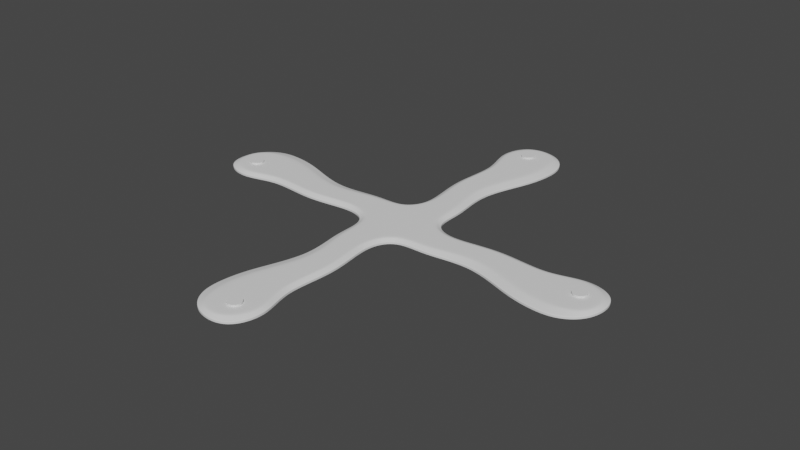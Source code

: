 # Source: non-destructive-tutorial-quad.blend  (saved by Blender 2.91.10; exported with 4.5.12 LTS)
import bpy
from mathutils import Matrix  # noqa: F401  (used for matrix-valued properties, if any)

bpy.ops.wm.read_factory_settings(use_empty=True)
scene = bpy.context.scene
scene.name = 'Scene'

# ---- collections
col_collection = bpy.data.collections.new('Collection'); scene.collection.children.link(col_collection)

# ---- node groups
ng_auto_smooth = bpy.data.node_groups.new('Auto Smooth', 'GeometryNodeTree')
_s = ng_auto_smooth.interface.new_socket(name='Geometry', in_out='OUTPUT', socket_type='NodeSocketGeometry')
_s = ng_auto_smooth.interface.new_socket(name='Geometry', in_out='INPUT', socket_type='NodeSocketGeometry')
_s = ng_auto_smooth.interface.new_socket(name='Angle', in_out='INPUT', socket_type='NodeSocketFloat')
_s.subtype = 'ANGLE'
_s.min_value = 0.0
_s.max_value = 3.142
ng_auto_smooth.is_modifier = True
_N = ng_auto_smooth.nodes; _L = ng_auto_smooth.links
n0 = _N.new('NodeGroupOutput'); n0.name = 'Group Output'; n0.location = (480, -100)
n1 = _N.new('NodeGroupInput'); n1.name = 'Group Input'; n1.location = (-420, -300)
n2 = _N.new('NodeGroupInput'); n2.name = 'Group Input.001'; n2.location = (-60, -100)
n3 = _N.new('GeometryNodeSetShadeSmooth'); n3.name = 'Set Shade Smooth'; n3.location = (120, -100)
n3.domain = 'EDGE'
n4 = _N.new('GeometryNodeSetShadeSmooth'); n4.name = 'Set Shade Smooth.001'; n4.location = (300, -100)
n5 = _N.new('GeometryNodeInputMeshEdgeAngle'); n5.name = 'Edge Angle'; n5.location = (-420, -220)
n6 = _N.new('GeometryNodeInputEdgeSmooth'); n6.name = 'Is Edge Smooth'; n6.location = (-60, -160)
n7 = _N.new('GeometryNodeInputShadeSmooth'); n7.name = 'Is Face Smooth'; n7.location = (-240, -340)
n8 = _N.new('FunctionNodeBooleanMath'); n8.name = 'Boolean Math'; n8.location = (-60, -220)
n9 = _N.new('FunctionNodeCompare'); n9.name = 'Compare'; n9.location = (-240, -180)
n9.operation = 'LESS_EQUAL'
_L.new(n5.outputs[0], n9.inputs[0])
_L.new(n4.outputs[0], n0.inputs[0])
_L.new(n1.outputs[1], n9.inputs[1])
_L.new(n9.outputs[0], n8.inputs[0])
_L.new(n7.outputs[0], n8.inputs[1])
_L.new(n2.outputs[0], n3.inputs[0])
_L.new(n6.outputs[0], n3.inputs[1])
_L.new(n3.outputs[0], n4.inputs[0])
_L.new(n8.outputs[0], n3.inputs[2])
n0.is_active_output = True

# ---- world
world_world = bpy.data.worlds.new('World'); scene.world = world_world
world_world.use_nodes = True; world_world.node_tree.nodes.clear()
_N = world_world.node_tree.nodes; _L = world_world.node_tree.links
n0 = _N.new('ShaderNodeOutputWorld'); n0.name = 'World Output'; n0.location = (300, 300)
n1 = _N.new('ShaderNodeBackground'); n1.name = 'Background'; n1.location = (10, 300)
n1.inputs[0].default_value = (0.05088, 0.05088, 0.05088, 1.0)
_L.new(n1.outputs[0], n0.inputs[0])
n0.is_active_output = True
world_world.color = (0.05088, 0.05088, 0.05088)
world_world.use_sun_shadow = False
world_world.sun_shadow_jitter_overblur = 0.0

# ---- meshes
me_cylinder_002 = bpy.data.meshes.new('Cylinder.002')
me_cylinder_002.from_pydata([(0.005177, 0.1274, -0.004219), (0.005177, 0.1274, 0.00414), (0.005992, 0.1273, -0.004219), (0.005992, 0.1273, 0.00414), (0.006776, 0.1271, -0.004219), (0.006776, 0.1271, 0.00414), (0.007499, 0.1267, -0.004219), (0.007499, 0.1267, 0.00414), (0.008132, 0.1262, -0.004219), (0.008132, 0.1262, 0.00414), (0.008652, 0.1255, -0.004219), (0.008652, 0.1255, 0.00414), (0.009038, 0.1248, -0.004219), (0.009038, 0.1248, 0.00414), (0.009276, 0.124, -0.004219), (0.009276, 0.124, 0.00414), (0.009356, 0.1232, -0.004219), (0.009356, 0.1232, 0.00414), (0.009276, 0.1224, -0.004219), (0.009276, 0.1224, 0.00414), (0.009038, 0.1216, -0.004219), (0.009038, 0.1216, 0.00414), (0.008652, 0.1209, -0.004219), (0.008652, 0.1209, 0.00414), (0.008132, 0.1202, -0.004219), (0.008132, 0.1202, 0.00414), (0.007499, 0.1197, -0.004219), (0.007499, 0.1197, 0.00414), (0.006776, 0.1193, -0.004219), (0.006776, 0.1193, 0.00414), (0.005992, 0.1191, -0.004219), (0.005992, 0.1191, 0.00414), (0.005177, 0.119, -0.004219), (0.005177, 0.119, 0.00414), (0.004361, 0.1191, -0.004219), (0.004361, 0.1191, 0.00414), (0.003577, 0.1193, -0.004219), (0.003577, 0.1193, 0.00414), (0.002855, 0.1197, -0.004219), (0.002855, 0.1197, 0.00414), (0.002221, 0.1202, -0.004219), (0.002221, 0.1202, 0.00414), (0.001702, 0.1209, -0.004219), (0.001702, 0.1209, 0.00414), (0.001316, 0.1216, -0.004219), (0.001316, 0.1216, 0.00414), (0.001078, 0.1224, -0.004219), (0.001078, 0.1224, 0.00414), (0.0009974, 0.1232, -0.004219), (0.0009974, 0.1232, 0.00414), (0.001078, 0.124, -0.004219), (0.001078, 0.124, 0.00414), (0.001316, 0.1248, -0.004219), (0.001316, 0.1248, 0.00414), (0.001702, 0.1255, -0.004219), (0.001702, 0.1255, 0.00414), (0.002221, 0.1262, -0.004219), (0.002221, 0.1262, 0.00414), (0.002855, 0.1267, -0.004219), (0.002855, 0.1267, 0.00414), (0.003577, 0.1271, -0.004219), (0.003577, 0.1271, 0.00414), (0.004361, 0.1273, -0.004219), (0.004361, 0.1273, 0.00414)], [], [(0, 1, 3, 2), (2, 3, 5, 4), (4, 5, 7, 6), (6, 7, 9, 8), (8, 9, 11, 10), (10, 11, 13, 12), (12, 13, 15, 14), (14, 15, 17, 16), (16, 17, 19, 18), (18, 19, 21, 20), (20, 21, 23, 22), (22, 23, 25, 24), (24, 25, 27, 26), (26, 27, 29, 28), (28, 29, 31, 30), (30, 31, 33, 32), (32, 33, 35, 34), (34, 35, 37, 36), (36, 37, 39, 38), (38, 39, 41, 40), (40, 41, 43, 42), (42, 43, 45, 44), (44, 45, 47, 46), (46, 47, 49, 48), (48, 49, 51, 50), (50, 51, 53, 52), (52, 53, 55, 54), (54, 55, 57, 56), (56, 57, 59, 58), (58, 59, 61, 60), (3, 1, 63, 61, 59, 57, 55, 53, 51, 49, 47, 45, 43, 41, 39, 37, 35, 33, 31, 29, 27, 25, 23, 21, 19, 17, 15, 13, 11, 9, 7, 5), (60, 61, 63, 62), (62, 63, 1, 0), (0, 2, 4, 6, 8, 10, 12, 14, 16, 18, 20, 22, 24, 26, 28, 30, 32, 34, 36, 38, 40, 42, 44, 46, 48, 50, 52, 54, 56, 58, 60, 62)])
_uv = me_cylinder_002.uv_layers.new(name='UVMap')
_uv.uv.foreach_set('vector', [1.0, 0.5, 1.0, 1.0, 0.9688, 1.0, 0.9688, 0.5, 0.9688, 0.5, 0.9688, 1.0, 0.9375, 1.0, 0.9375, 0.5, 0.9375, 0.5, 0.9375, 1.0, 0.9062, 1.0, 0.9062, 0.5, 0.9062, 0.5, 0.9062, 1.0, 0.875, 1.0, 0.875, 0.5, 0.875, 0.5, 0.875, 1.0, 0.8438, 1.0, 0.8438, 0.5, 0.8438, 0.5, 0.8438, 1.0, 0.8125, 1.0, 0.8125, 0.5, 0.8125, 0.5, 0.8125, 1.0, 0.7812, 1.0, 0.7812, 0.5, 0.7812, 0.5, 0.7812, 1.0, 0.75, 1.0, 0.75, 0.5, 0.75, 0.5, 0.75, 1.0, 0.7188, 1.0, 0.7188, 0.5, 0.7188, 0.5, 0.7188, 1.0, 0.6875, 1.0, 0.6875, 0.5, 0.6875, 0.5, 0.6875, 1.0, 0.6562, 1.0, 0.6562, 0.5, 0.6562, 0.5, 0.6562, 1.0, 0.625, 1.0, 0.625, 0.5, 0.625, 0.5, 0.625, 1.0, 0.5938, 1.0, 0.5938, 0.5, 0.5938, 0.5, 0.5938, 1.0, 0.5625, 1.0, 0.5625, 0.5, 0.5625, 0.5, 0.5625, 1.0, 0.5312, 1.0, 0.5312, 0.5, 0.5312, 0.5, 0.5312, 1.0, 0.5, 1.0, 0.5, 0.5, 0.5, 0.5, 0.5, 1.0, 0.4688, 1.0, 0.4688, 0.5, 0.4688, 0.5, 0.4688, 1.0, 0.4375, 1.0, 0.4375, 0.5, 0.4375, 0.5, 0.4375, 1.0, 0.4062, 1.0, 0.4062, 0.5, 0.4062, 0.5, 0.4062, 1.0, 0.375, 1.0, 0.375, 0.5, 0.375, 0.5, 0.375, 1.0, 0.3438, 1.0, 0.3438, 0.5, 0.3438, 0.5, 0.3438, 1.0, 0.3125, 1.0, 0.3125, 0.5, 0.3125, 0.5, 0.3125, 1.0, 0.2812, 1.0, 0.2812, 0.5, 0.2812, 0.5, 0.2812, 1.0, 0.25, 1.0, 0.25, 0.5, 0.25, 0.5, 0.25, 1.0, 0.2188, 1.0, 0.2188, 0.5, 0.2188, 0.5, 0.2188, 1.0, 0.1875, 1.0, 0.1875, 0.5, 0.1875, 0.5, 0.1875, 1.0, 0.1562, 1.0, 0.1562, 0.5, 0.1562, 0.5, 0.1562, 1.0, 0.125, 1.0, 0.125, 0.5, 0.125, 0.5, 0.125, 1.0, 0.09375, 1.0, 0.09375, 0.5, 0.09375, 0.5, 0.09375, 1.0, 0.0625, 1.0, 0.0625, 0.5, 0.2968, 0.4854, 0.25, 0.49, 0.2032, 0.4854, 0.1582, 0.4717, 0.1167, 0.4496, 0.08029, 0.4197, 0.05045, 0.3833, 0.02827, 0.3418, 0.01461, 0.2968, 0.01, 0.25, 0.01461, 0.2032, 0.02827, 0.1582, 0.05045, 0.1167, 0.08029, 0.08029, 0.1167, 0.05045, 0.1582, 0.02827, 0.2032, 0.01461, 0.25, 0.01, 0.2968, 0.01461, 0.3418, 0.02827, 0.3833, 0.05045, 0.4197, 0.08029, 0.4496, 0.1167, 0.4717, 0.1582, 0.4854, 0.2032, 0.49, 0.25, 0.4854, 0.2968, 0.4717, 0.3418, 0.4496, 0.3833, 0.4197, 0.4197, 0.3833, 0.4496, 0.3418, 0.4717, 0.0625, 0.5, 0.0625, 1.0, 0.03125, 1.0, 0.03125, 0.5, 0.03125, 0.5, 0.03125, 1.0, 0.0, 1.0, 0.0, 0.5, 0.75, 0.49, 0.7968, 0.4854, 0.8418, 0.4717, 0.8833, 0.4496, 0.9197, 0.4197, 0.9496, 0.3833, 0.9717, 0.3418, 0.9854, 0.2968, 0.99, 0.25, 0.9854, 0.2032, 0.9717, 0.1582, 0.9496, 0.1167, 0.9197, 0.08029, 0.8833, 0.05045, 0.8418, 0.02827, 0.7968, 0.01461, 0.75, 0.01, 0.7032, 0.01461, 0.6582, 0.02827, 0.6167, 0.05045, 0.5803, 0.08029, 0.5504, 0.1167, 0.5283, 0.1582, 0.5146, 0.2032, 0.51, 0.25, 0.5146, 0.2968, 0.5283, 0.3418, 0.5504, 0.3833, 0.5803, 0.4197, 0.6167, 0.4496, 0.6582, 0.4717, 0.7032, 0.4854])
me_cylinder_002.use_remesh_fix_poles = True
me_cylinder_002.use_remesh_preserve_attributes = False
me_cylinder_002.use_mirror_vertex_groups = False
me_cylinder_002.update()
me_plane = bpy.data.meshes.new('Plane')
me_plane.from_pydata([(0.02925, 0.1257, -1.549e-05), (-0.005286, 0.1409, -1.549e-05), (0.01628, 0.01204, -1.549e-05), (-0.01139, 0.0165, -1.549e-05), (0.01969, 0.03302, -1.549e-05), (0.01296, 0.06096, -1.549e-05), (0.02664, 0.09214, -1.549e-05), (-0.002989, 0.09722, -1.549e-05), (-0.01025, 0.0643, -1.549e-05), (-0.002409, 0.03302, -1.549e-05), (-0.009293, 0.01363, -1.549e-05), (0.01334, 0.009967, -1.549e-05), (-4.279e-05, 0.09783, -1.549e-05), (0.02104, 0.09487, -1.549e-05), (-0.007124, 0.064, -1.549e-05), (0.007098, 0.06166, -1.549e-05), (0.0009427, 0.03388, -1.549e-05), (0.01615, 0.03302, -1.549e-05), (0.02259, 0.1247, -1.549e-05), (-0.0007308, 0.1373, -1.549e-05), (0.0002913, -0.0002496, -1.549e-05), (0.003664, 0.09656, -1.549e-05), (-0.001724, 0.06313, -1.549e-05), (0.006717, 0.03302, -1.549e-05), (0.01831, 0.1394, -1.549e-05), (0.01704, 0.1361, -1.549e-05), (0.02373, 0.1126, -1.549e-05), (-0.01105, 0.1185, -1.549e-05), (0.03008, 0.1116, -1.549e-05), (-0.01369, 0.1181, -1.549e-05), (0.005668, 0.1158, -1.549e-05)], [], [(16, 9, 3, 10), (27, 29, 7, 12), (12, 7, 8, 14), (14, 8, 9, 16), (5, 15, 17, 4), (22, 14, 16, 23), (6, 13, 15, 5), (21, 12, 14, 22), (28, 26, 13, 6), (30, 27, 12, 21), (4, 17, 11, 2), (23, 16, 10, 20), (24, 1, 19, 25), (0, 24, 25, 18), (17, 23, 20, 11), (26, 30, 21, 13), (13, 21, 22, 15), (15, 22, 23, 17), (18, 25, 30, 26), (25, 19, 27, 30), (0, 18, 26, 28), (19, 1, 29, 27)])
me_plane.polygons.foreach_set('use_smooth', [True] * 22)
_k = {(3, 9): 0.8, (2, 4): 0.8, (4, 5): 0.8, (5, 6): 0.8, (7, 8): 0.8, (8, 9): 0.8, (15, 17): 0.40784, (14, 16): 0.40784, (13, 15): 0.40784, (12, 14): 0.40784, (13, 26): 0.40784, (12, 27): 0.40784, (11, 17): 0.40784, (10, 16): 0.40784, (1, 24): 0.8, (18, 25): 0.40784, (0, 28): 0.8, (7, 29): 0.8, (0, 24): 0.8, (19, 25): 0.40784, (18, 26): 0.40784, (19, 27): 0.40784, (6, 28): 0.8, (1, 29): 0.8}
me_plane.attributes.new('crease_edge', 'FLOAT', 'EDGE').data.foreach_set('value', [_k.get((min(e.vertices), max(e.vertices)), 0.0) for e in me_plane.edges])
_uv = me_plane.uv_layers.new(name='UVMap')
_uv.uv.foreach_set('vector', [0.9072, 0.7518, 1.0, 0.75, 1.0, 1.0, 0.8533, 0.9892, 0.9115, 0.1584, 1.001, 0.1788, 1.0, 0.25, 0.8541, 0.25, 0.8541, 0.25, 1.0, 0.25, 1.0, 0.5, 0.8004, 0.5008, 0.8004, 0.5008, 1.0, 0.5, 1.0, 0.75, 0.9072, 0.7518, 0.0, 0.5, 0.2405, 0.5001, 0.2728, 0.7498, 0.0, 0.75, 0.5, 0.5, 0.8004, 0.5008, 0.9072, 0.7518, 0.5649, 0.7485, 0.0, 0.25, 0.1754, 0.2501, 0.2405, 0.5001, 0.0, 0.5, 0.5409, 0.2495, 0.8541, 0.25, 0.8004, 0.5008, 0.5, 0.5, 0.0, 0.1875, 0.1553, 0.1729, 0.1754, 0.2501, 0.0, 0.25, 0.4864, 0.1545, 0.9115, 0.1584, 0.8541, 0.25, 0.5409, 0.2495, 0.0, 0.75, 0.2728, 0.7498, 0.3333, 1.0, 0.0, 1.0, 0.5649, 0.7485, 0.9072, 0.7518, 0.8533, 0.9892, 0.5, 1.0, 0.5, 0.0, 0.6667, 0.0, 0.7858, 0.07256, 0.4319, 0.05957, 0.3333, 0.0, 0.5, 0.0, 0.4319, 0.05957, 0.1906, 0.08086, 0.2728, 0.7498, 0.5649, 0.7485, 0.5, 1.0, 0.3333, 1.0, 0.1553, 0.1729, 0.4864, 0.1545, 0.5409, 0.2495, 0.1754, 0.2501, 0.1754, 0.2501, 0.5409, 0.2495, 0.5, 0.5, 0.2405, 0.5001, 0.2405, 0.5001, 0.5, 0.5, 0.5649, 0.7485, 0.2728, 0.7498, 0.1906, 0.08086, 0.4319, 0.05957, 0.4864, 0.1545, 0.1553, 0.1729, 0.4319, 0.05957, 0.7858, 0.07256, 0.9115, 0.1584, 0.4864, 0.1545, 0.0, 0.125, 0.1906, 0.08086, 0.1553, 0.1729, 0.0, 0.1875, 0.7858, 0.07256, 1.0, 0.125, 1.001, 0.1788, 0.9115, 0.1584])
me_plane.use_remesh_fix_poles = True
me_plane.use_remesh_preserve_attributes = False
me_plane.use_mirror_vertex_groups = False
me_plane.update()

# ---- objects
ob_cylinder = bpy.data.objects.new('Cylinder', me_cylinder_002)
ob_plane = bpy.data.objects.new('Plane', me_plane)
ob_empty = bpy.data.objects.new('Empty', None)
ob_center = bpy.data.objects.new('Center', None)

# ---- transforms, parenting, visibility, modifiers, constraints
ob_cylinder.location = (0.0, 0.0, 0.0)
ob_cylinder.lineart.crease_threshold = 0.0
_m = ob_cylinder.modifiers.new('Array', 'ARRAY')
_m.count = 4
_m.use_relative_offset = False
_m.use_object_offset = True
_m.offset_object = ob_empty
ob_plane.location = (0.0, 0.0, 0.0)
ob_plane.lineart.crease_threshold = 0.0
_vg = ob_plane.vertex_groups.new(name='Weld')
_vg.add([2, 3, 10, 11, 20], 1.0, 'REPLACE')
_vg = ob_plane.vertex_groups.new(name='Interior')
_vg.add([10, 11, 12, 13, 14, 15, 16, 17, 18, 19, 20, 21, 22, 23, 25, 26, 27, 30], 1.0, 'REPLACE')
_m = ob_plane.modifiers.new('Array', 'ARRAY')
_m.count = 4
_m.constant_offset_displace = (0.0, 0.0, 0.0)
_m.use_relative_offset = False
_m.use_object_offset = True
_m.offset_object = ob_empty
_m = ob_plane.modifiers.new('Weld', 'WELD')
_m.vertex_group = 'Weld'
_m = ob_plane.modifiers.new('Solidify', 'SOLIDIFY')
_m.thickness = 0.003
_m.thickness_vertex_group = 0.4733
_m.offset = 1.0
_m.vertex_group = 'Interior'
_m = ob_plane.modifiers.new('Subdivision', 'SUBSURF')
_m.uv_smooth = 'PRESERVE_CORNERS'
_m.levels = 4
_m.render_levels = 4
_m = ob_plane.modifiers.new('Boolean', 'BOOLEAN')
_m.object = ob_cylinder
_m = ob_plane.modifiers.new('Auto Smooth', 'NODES')
_m.node_group = ng_auto_smooth
_gi = [s.identifier for s in ng_auto_smooth.interface.items_tree if s.item_type == 'SOCKET' and s.in_out == 'INPUT']
_m[_gi[1]] = 0.5236  # Angle
ob_empty.location = (0.0, 0.0, 0.0)
ob_empty.rotation_euler = (0.0, -0.0, 1.571)
ob_empty.lineart.crease_threshold = 0.0
ob_center.location = (0.0, 0.0, 0.0)
ob_center.lineart.crease_threshold = 0.0

# ---- collection membership
scene.collection.objects.link(ob_cylinder)
col_collection.objects.link(ob_plane)
col_collection.objects.link(ob_empty)
col_collection.objects.link(ob_center)

# ---- scene / render settings (as saved in the file)
scene.frame_start = 1; scene.frame_end = 250; scene.frame_set(1)
scene.render.engine = 'CYCLES'
scene.cycles.samples = 128
scene.cycles.sampling_pattern = 'TABULATED_SOBOL'
scene.cycles.use_adaptive_sampling = False
scene.cycles.use_light_tree = False
scene.view_settings.view_transform = 'Filmic'
bpy.context.view_layer.update()

# ---- added for rendering (the .blend has no active camera and no usable light): camera, sun
cam_auto = bpy.data.cameras.new('AutoCamera')
cam_auto.lens = 50.0
cam_auto.sensor_width = 36.0
cam_auto.clip_end = 1000.0
ob_auto_camera = bpy.data.objects.new('AutoCamera', cam_auto)
scene.collection.objects.link(ob_auto_camera)
ob_auto_camera.location = (0.364843, -0.437812, 0.291835)
ob_auto_camera.rotation_euler = (1.09748, -7.21219e-08, 0.694738)
scene.camera = ob_auto_camera
light_auto_sun = bpy.data.lights.new('AutoSun', 'SUN')
light_auto_sun.energy = 3.0
light_auto_sun.angle = 0.0523599
ob_auto_sun = bpy.data.objects.new('AutoSun', light_auto_sun)
scene.collection.objects.link(ob_auto_sun)
ob_auto_sun.rotation_euler = (0.872665, 0.174533, 0.523599)
bpy.context.view_layer.update()
